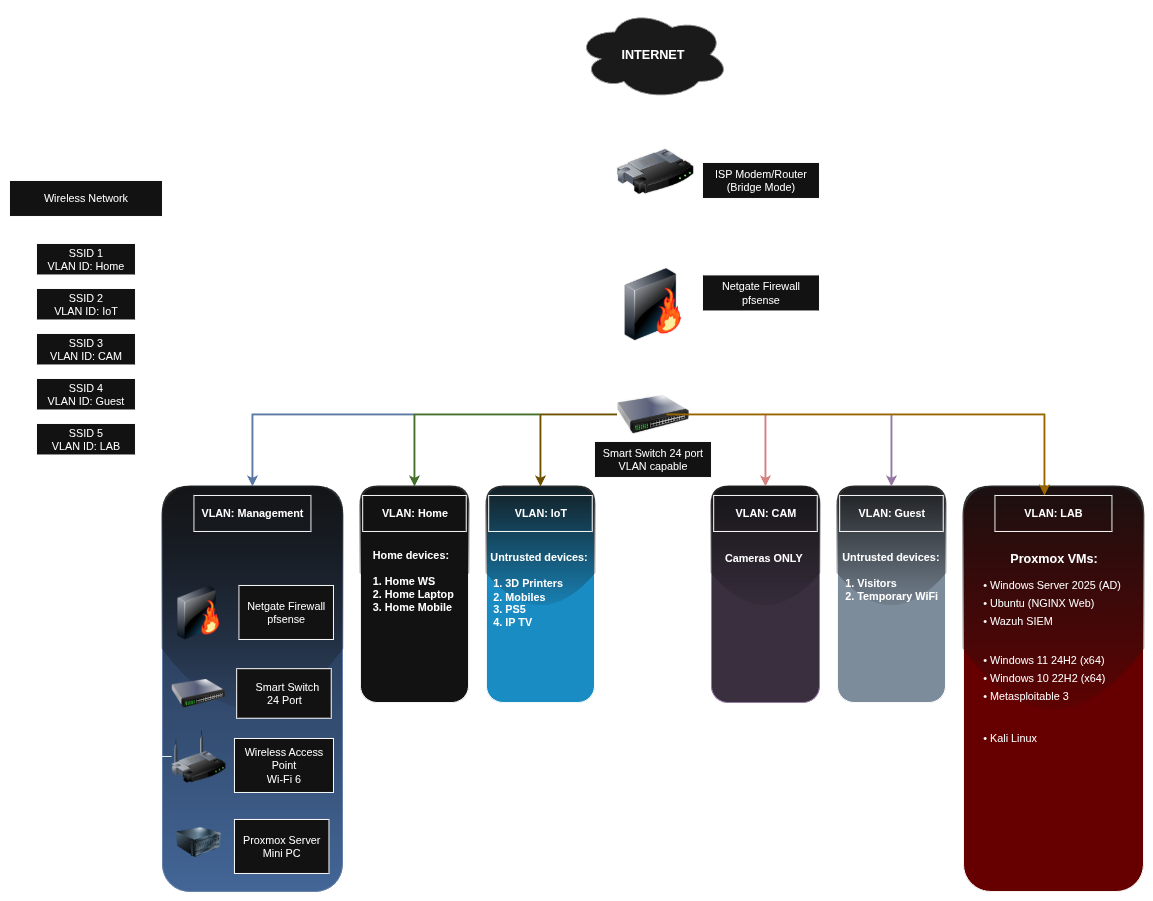

The diagram above was exported from draw.io. Its source (the exported page's mxGraphModel, read from the mxfile embedded in the PNG):
<mxGraphModel dx="1426" dy="797" grid="1" gridSize="10" guides="1" tooltips="1" connect="1" arrows="1" fold="1" page="1" pageScale="1" pageWidth="980" pageHeight="1390" math="0" shadow="0">
  <root>
    <mxCell id="0" />
    <mxCell id="1" parent="0" />
    <mxCell id="JWCRRaY1Xpig5txqJuCr-6" style="edgeStyle=orthogonalEdgeStyle;rounded=0;orthogonalLoop=1;jettySize=auto;html=1;" edge="1" parent="1" source="V4avkHmEp18nn-Nd6X4Z-1">
      <mxGeometry relative="1" as="geometry">
        <mxPoint x="965" y="500" as="targetPoint" />
      </mxGeometry>
    </mxCell>
    <mxCell id="V4avkHmEp18nn-Nd6X4Z-1" value="INTERNET" style="ellipse;shape=cloud;whiteSpace=wrap;html=1;fillColor=#f5f5f5;strokeColor=#666666;fontStyle=1;fontSize=14;" parent="1" vertex="1">
      <mxGeometry x="880" y="360" width="170" height="100" as="geometry" />
    </mxCell>
    <mxCell id="V4avkHmEp18nn-Nd6X4Z-4" value="" style="image;html=1;image=img/lib/clip_art/networking/Switch_128x128.png;fontSize=12;fontStyle=1;" parent="1" vertex="1">
      <mxGeometry x="925" y="770" width="80" height="80" as="geometry" />
    </mxCell>
    <mxCell id="V4avkHmEp18nn-Nd6X4Z-6" value="" style="rounded=1;whiteSpace=wrap;html=1;fillColor=#dae8fc;strokeColor=#6c8ebf;fontSize=12;fontStyle=1;verticalAlign=top;spacingTop=5;glass=1;gradientColor=#7ea6e0;" parent="1" vertex="1">
      <mxGeometry x="420" y="890" width="200" height="450" as="geometry" />
    </mxCell>
    <mxCell id="V4avkHmEp18nn-Nd6X4Z-7" value="" style="rounded=1;whiteSpace=wrap;html=1;fontSize=12;fontStyle=1;verticalAlign=top;spacingTop=5;glass=1;" parent="1" vertex="1">
      <mxGeometry x="640" y="890" width="120" height="240" as="geometry" />
    </mxCell>
    <mxCell id="V4avkHmEp18nn-Nd6X4Z-8" value="&lt;span style=&quot;color: rgba(0, 0, 0, 0); font-family: monospace; font-size: 0px; font-weight: 400; text-align: start; text-wrap-mode: nowrap;&quot;&gt;%3CmxGraphModel%3E%3Croot%3E%3CmxCell%20id%3D%220%22%2F%3E%3CmxCell%20id%3D%221%22%20parent%3D%220%22%2F%3E%3CmxCell%20id%3D%222%22%20value%3D%22VLAN%3A%20CAM%22%20style%3D%22rounded%3D0%3BwhiteSpace%3Dwrap%3Bhtml%3D1%3B%22%20vertex%3D%221%22%20parent%3D%221%22%3E%3CmxGeometry%20x%3D%221032.5%22%20y%3D%22900%22%20width%3D%22115%22%20height%3D%2240%22%20as%3D%22geometry%22%2F%3E%3C%2FmxCell%3E%3C%2Froot%3E%3C%2FmxGraphModel%3E&lt;/span&gt;" style="rounded=1;whiteSpace=wrap;html=1;fillColor=#1ba1e2;strokeColor=light-dark(#006EAF,#FFFFFF);fontSize=12;fontStyle=1;verticalAlign=top;spacingTop=5;fontColor=#ffffff;glass=1;" parent="1" vertex="1">
      <mxGeometry x="780" y="890" width="120" height="240" as="geometry" />
    </mxCell>
    <mxCell id="V4avkHmEp18nn-Nd6X4Z-9" value="" style="rounded=1;whiteSpace=wrap;html=1;fontSize=12;fontStyle=1;verticalAlign=top;spacingTop=5;fillStyle=solid;fillColor=#e1d5e7;strokeColor=#9673a6;glass=1;" parent="1" vertex="1">
      <mxGeometry x="1030" y="890" width="120" height="240" as="geometry" />
    </mxCell>
    <mxCell id="V4avkHmEp18nn-Nd6X4Z-10" value="&lt;span style=&quot;color: rgba(0, 0, 0, 0); font-family: monospace; font-size: 0px; font-weight: 400; text-align: start; text-wrap-mode: nowrap;&quot;&gt;%3CmxGraphModel%3E%3Croot%3E%3CmxCell%20id%3D%220%22%2F%3E%3CmxCell%20id%3D%221%22%20parent%3D%220%22%2F%3E%3CmxCell%20id%3D%222%22%20value%3D%22VLAN%3A%20LAB%22%20style%3D%22rounded%3D0%3BwhiteSpace%3Dwrap%3Bhtml%3D1%3B%22%20vertex%3D%221%22%20parent%3D%221%22%3E%3CmxGeometry%20x%3D%221345%22%20y%3D%22900%22%20width%3D%22130%22%20height%3D%2240%22%20as%3D%22geometry%22%2F%3E%3C%2FmxCell%3E%3C%2Froot%3E%3C%2FmxGraphModel%3E&lt;/span&gt;" style="rounded=1;whiteSpace=wrap;html=1;fillColor=#647687;strokeColor=light-dark(#314354,#FFFFFF);fontSize=12;fontStyle=1;verticalAlign=top;spacingTop=5;fontColor=#ffffff;fillStyle=solid;glass=1;" parent="1" vertex="1">
      <mxGeometry x="1170" y="890" width="120" height="240" as="geometry" />
    </mxCell>
    <mxCell id="V4avkHmEp18nn-Nd6X4Z-11" value="" style="rounded=1;whiteSpace=wrap;html=1;fillColor=light-dark(#E51400,#660000);strokeColor=light-dark(#B20000,#FFFFFF);fontSize=12;fontStyle=1;verticalAlign=top;spacingTop=5;fontColor=#ffffff;shadow=0;glass=1;" parent="1" vertex="1">
      <mxGeometry x="1310" y="890" width="200" height="450" as="geometry" />
    </mxCell>
    <mxCell id="V4avkHmEp18nn-Nd6X4Z-12" value="" style="image;html=1;image=img/lib/clip_art/computers/Server_128x128.png;fontSize=11;fontStyle=1;" parent="1" vertex="1">
      <mxGeometry x="435" y="1260" width="50" height="50" as="geometry" />
    </mxCell>
    <mxCell id="V4avkHmEp18nn-Nd6X4Z-13" value="&lt;font style=&quot;font-size: 14px;&quot;&gt;Proxmox VMs:&lt;/font&gt;" style="text;html=1;strokeColor=none;fillColor=none;align=left;verticalAlign=middle;whiteSpace=wrap;rounded=0;fontSize=11;fontStyle=1;" parent="1" vertex="1">
      <mxGeometry x="1360" y="960" width="100" height="20" as="geometry" />
    </mxCell>
    <mxCell id="V4avkHmEp18nn-Nd6X4Z-14" value="&lt;font style=&quot;font-size: 12px;&quot;&gt;• Windows Server 2025 (AD)&lt;/font&gt;" style="text;html=1;strokeColor=none;fillColor=none;align=left;verticalAlign=middle;whiteSpace=wrap;rounded=0;fontSize=10;" parent="1" vertex="1">
      <mxGeometry x="1330" y="990" width="180" height="20" as="geometry" />
    </mxCell>
    <mxCell id="V4avkHmEp18nn-Nd6X4Z-15" value="&lt;font style=&quot;font-size: 12px;&quot;&gt;• Ubuntu (NGINX Web)&lt;/font&gt;" style="text;html=1;strokeColor=none;fillColor=none;align=left;verticalAlign=middle;whiteSpace=wrap;rounded=0;fontSize=10;" parent="1" vertex="1">
      <mxGeometry x="1330" y="1010" width="180" height="20" as="geometry" />
    </mxCell>
    <mxCell id="V4avkHmEp18nn-Nd6X4Z-16" value="&lt;font style=&quot;font-size: 12px;&quot;&gt;• Wazuh SIEM&lt;/font&gt;" style="text;html=1;strokeColor=none;fillColor=none;align=left;verticalAlign=middle;whiteSpace=wrap;rounded=0;fontSize=10;" parent="1" vertex="1">
      <mxGeometry x="1330" y="1030" width="180" height="20" as="geometry" />
    </mxCell>
    <mxCell id="V4avkHmEp18nn-Nd6X4Z-17" style="edgeStyle=orthogonalEdgeStyle;rounded=0;orthogonalLoop=1;jettySize=auto;html=1;strokeWidth=2;strokeColor=#6c8ebf;entryX=0.5;entryY=0;entryDx=0;entryDy=0;" parent="1" source="V4avkHmEp18nn-Nd6X4Z-4" target="V4avkHmEp18nn-Nd6X4Z-6" edge="1">
      <mxGeometry relative="1" as="geometry">
        <Array as="points">
          <mxPoint x="520" y="810" />
        </Array>
      </mxGeometry>
    </mxCell>
    <mxCell id="V4avkHmEp18nn-Nd6X4Z-18" style="edgeStyle=orthogonalEdgeStyle;rounded=0;orthogonalLoop=1;jettySize=auto;html=1;strokeWidth=2;strokeColor=#82b366;entryX=0.5;entryY=0;entryDx=0;entryDy=0;" parent="1" source="V4avkHmEp18nn-Nd6X4Z-4" target="V4avkHmEp18nn-Nd6X4Z-7" edge="1">
      <mxGeometry relative="1" as="geometry">
        <Array as="points">
          <mxPoint x="700" y="810" />
        </Array>
      </mxGeometry>
    </mxCell>
    <mxCell id="V4avkHmEp18nn-Nd6X4Z-19" style="edgeStyle=orthogonalEdgeStyle;rounded=0;orthogonalLoop=1;jettySize=auto;html=1;strokeWidth=2;strokeColor=#d6b656;entryX=0.5;entryY=0;entryDx=0;entryDy=0;" parent="1" source="V4avkHmEp18nn-Nd6X4Z-4" target="V4avkHmEp18nn-Nd6X4Z-8" edge="1">
      <mxGeometry relative="1" as="geometry">
        <Array as="points">
          <mxPoint x="840" y="810" />
        </Array>
      </mxGeometry>
    </mxCell>
    <mxCell id="V4avkHmEp18nn-Nd6X4Z-20" style="edgeStyle=orthogonalEdgeStyle;rounded=0;orthogonalLoop=1;jettySize=auto;html=1;strokeWidth=2;strokeColor=#b85450;entryX=0.5;entryY=0;entryDx=0;entryDy=0;" parent="1" source="V4avkHmEp18nn-Nd6X4Z-4" target="V4avkHmEp18nn-Nd6X4Z-9" edge="1">
      <mxGeometry relative="1" as="geometry">
        <Array as="points">
          <mxPoint x="1090" y="810" />
        </Array>
      </mxGeometry>
    </mxCell>
    <mxCell id="V4avkHmEp18nn-Nd6X4Z-21" style="edgeStyle=orthogonalEdgeStyle;rounded=0;orthogonalLoop=1;jettySize=auto;html=1;strokeWidth=2;strokeColor=#9673a6;entryX=0.5;entryY=0;entryDx=0;entryDy=0;" parent="1" source="V4avkHmEp18nn-Nd6X4Z-4" target="V4avkHmEp18nn-Nd6X4Z-10" edge="1">
      <mxGeometry relative="1" as="geometry">
        <Array as="points">
          <mxPoint x="1230" y="810" />
        </Array>
      </mxGeometry>
    </mxCell>
    <mxCell id="V4avkHmEp18nn-Nd6X4Z-22" style="edgeStyle=orthogonalEdgeStyle;rounded=0;orthogonalLoop=1;jettySize=auto;html=1;strokeWidth=2;strokeColor=#d79b00;" parent="1" edge="1">
      <mxGeometry relative="1" as="geometry">
        <Array as="points">
          <mxPoint x="1400" y="810" />
          <mxPoint x="1400" y="890" />
        </Array>
        <mxPoint x="979.9999999999995" y="810" as="sourcePoint" />
        <mxPoint x="1400" y="900" as="targetPoint" />
      </mxGeometry>
    </mxCell>
    <mxCell id="JWCRRaY1Xpig5txqJuCr-1" style="edgeStyle=orthogonalEdgeStyle;rounded=0;orthogonalLoop=1;jettySize=auto;html=1;" edge="1" parent="1" source="V4avkHmEp18nn-Nd6X4Z-23" target="V4avkHmEp18nn-Nd6X4Z-4">
      <mxGeometry relative="1" as="geometry" />
    </mxCell>
    <mxCell id="V4avkHmEp18nn-Nd6X4Z-23" value="" style="image;html=1;image=img/lib/clip_art/networking/Firewall-page1_128x128.png" parent="1" vertex="1">
      <mxGeometry x="925" y="647.5" width="80" height="80" as="geometry" />
    </mxCell>
    <mxCell id="V4avkHmEp18nn-Nd6X4Z-24" style="edgeStyle=orthogonalEdgeStyle;rounded=0;orthogonalLoop=1;jettySize=auto;html=1;" parent="1" source="V4avkHmEp18nn-Nd6X4Z-25" edge="1">
      <mxGeometry relative="1" as="geometry">
        <mxPoint x="330" y="860" as="targetPoint" />
      </mxGeometry>
    </mxCell>
    <mxCell id="V4avkHmEp18nn-Nd6X4Z-25" value="" style="image;html=1;image=img/lib/clip_art/networking/Wireless_Router_128x128.png" parent="1" vertex="1">
      <mxGeometry x="430" y="1160" width="60" height="60" as="geometry" />
    </mxCell>
    <mxCell id="JWCRRaY1Xpig5txqJuCr-5" style="edgeStyle=orthogonalEdgeStyle;rounded=0;orthogonalLoop=1;jettySize=auto;html=1;" edge="1" parent="1" source="V4avkHmEp18nn-Nd6X4Z-26">
      <mxGeometry relative="1" as="geometry">
        <mxPoint x="967.5" y="640" as="targetPoint" />
      </mxGeometry>
    </mxCell>
    <mxCell id="V4avkHmEp18nn-Nd6X4Z-26" value="" style="image;html=1;image=img/lib/clip_art/networking/Router_128x128.png" parent="1" vertex="1">
      <mxGeometry x="925" y="500" width="85" height="80" as="geometry" />
    </mxCell>
    <mxCell id="V4avkHmEp18nn-Nd6X4Z-27" value="ISP Modem/Router&lt;div&gt;(Bridge Mode)&lt;/div&gt;" style="rounded=0;whiteSpace=wrap;html=1;" parent="1" vertex="1">
      <mxGeometry x="1020" y="530" width="130" height="40" as="geometry" />
    </mxCell>
    <mxCell id="V4avkHmEp18nn-Nd6X4Z-28" value="Netgate F&lt;span style=&quot;background-color: transparent; color: light-dark(rgb(0, 0, 0), rgb(255, 255, 255));&quot;&gt;irewall&lt;/span&gt;&lt;div&gt;&lt;span style=&quot;background-color: transparent; color: light-dark(rgb(0, 0, 0), rgb(255, 255, 255));&quot;&gt;pfsense&lt;/span&gt;&lt;/div&gt;" style="rounded=0;whiteSpace=wrap;html=1;" parent="1" vertex="1">
      <mxGeometry x="1020" y="655" width="130" height="40" as="geometry" />
    </mxCell>
    <mxCell id="V4avkHmEp18nn-Nd6X4Z-29" value="Smart Switch 24 port&lt;div&gt;VLAN capable&lt;/div&gt;" style="rounded=0;whiteSpace=wrap;html=1;" parent="1" vertex="1">
      <mxGeometry x="900" y="840" width="130" height="40" as="geometry" />
    </mxCell>
    <mxCell id="V4avkHmEp18nn-Nd6X4Z-30" value="Wireless Access Point&lt;div&gt;Wi-Fi 6&lt;/div&gt;" style="rounded=0;whiteSpace=wrap;html=1;" parent="1" vertex="1">
      <mxGeometry x="500" y="1170" width="110" height="60" as="geometry" />
    </mxCell>
    <mxCell id="V4avkHmEp18nn-Nd6X4Z-31" value="Proxmox Server&lt;div&gt;Mini PC&lt;/div&gt;" style="rounded=0;whiteSpace=wrap;html=1;" parent="1" vertex="1">
      <mxGeometry x="500" y="1260" width="105" height="60" as="geometry" />
    </mxCell>
    <mxCell id="V4avkHmEp18nn-Nd6X4Z-32" style="edgeStyle=orthogonalEdgeStyle;rounded=0;orthogonalLoop=1;jettySize=auto;html=1;entryX=0.5;entryY=0;entryDx=0;entryDy=0;" parent="1" source="V4avkHmEp18nn-Nd6X4Z-33" target="V4avkHmEp18nn-Nd6X4Z-34" edge="1">
      <mxGeometry relative="1" as="geometry" />
    </mxCell>
    <mxCell id="V4avkHmEp18nn-Nd6X4Z-33" value="Wireless Network" style="rounded=0;whiteSpace=wrap;html=1;" parent="1" vertex="1">
      <mxGeometry x="250" y="550" width="170" height="40" as="geometry" />
    </mxCell>
    <mxCell id="V4avkHmEp18nn-Nd6X4Z-34" value="SSID 1&lt;div&gt;VLAN ID: Home&lt;/div&gt;" style="rounded=0;whiteSpace=wrap;html=1;" parent="1" vertex="1">
      <mxGeometry x="280" y="620" width="110" height="35" as="geometry" />
    </mxCell>
    <mxCell id="V4avkHmEp18nn-Nd6X4Z-35" value="SSID 2&lt;div&gt;VLAN ID: IoT&lt;/div&gt;" style="rounded=0;whiteSpace=wrap;html=1;" parent="1" vertex="1">
      <mxGeometry x="280" y="670" width="110" height="35" as="geometry" />
    </mxCell>
    <mxCell id="V4avkHmEp18nn-Nd6X4Z-36" value="SSID 3&lt;div&gt;VLAN ID: CAM&lt;/div&gt;" style="rounded=0;whiteSpace=wrap;html=1;" parent="1" vertex="1">
      <mxGeometry x="280" y="720" width="110" height="35" as="geometry" />
    </mxCell>
    <mxCell id="V4avkHmEp18nn-Nd6X4Z-37" value="SSID 4&lt;div&gt;VLAN ID: Guest&lt;/div&gt;" style="rounded=0;whiteSpace=wrap;html=1;" parent="1" vertex="1">
      <mxGeometry x="280" y="770" width="110" height="35" as="geometry" />
    </mxCell>
    <mxCell id="V4avkHmEp18nn-Nd6X4Z-38" value="SSID 5&lt;div&gt;VLAN ID: LAB&lt;/div&gt;" style="rounded=0;whiteSpace=wrap;html=1;" parent="1" vertex="1">
      <mxGeometry x="280" y="820" width="110" height="35" as="geometry" />
    </mxCell>
    <mxCell id="V4avkHmEp18nn-Nd6X4Z-39" value="&lt;b&gt;VLAN: LAB&lt;/b&gt;" style="rounded=0;whiteSpace=wrap;html=1;fillColor=none;" parent="1" vertex="1">
      <mxGeometry x="1345" y="900" width="130" height="40" as="geometry" />
    </mxCell>
    <mxCell id="V4avkHmEp18nn-Nd6X4Z-40" value="&lt;b&gt;VLAN: Guest&lt;/b&gt;" style="rounded=0;whiteSpace=wrap;html=1;fillColor=none;" parent="1" vertex="1">
      <mxGeometry x="1172.5" y="900" width="115" height="40" as="geometry" />
    </mxCell>
    <mxCell id="V4avkHmEp18nn-Nd6X4Z-41" value="&lt;b&gt;VLAN: CAM&lt;/b&gt;" style="rounded=0;whiteSpace=wrap;html=1;fillColor=none;" parent="1" vertex="1">
      <mxGeometry x="1032.5" y="900" width="115" height="40" as="geometry" />
    </mxCell>
    <mxCell id="V4avkHmEp18nn-Nd6X4Z-42" value="&lt;b&gt;VLAN: IoT&lt;/b&gt;" style="rounded=0;whiteSpace=wrap;html=1;fillColor=none;" parent="1" vertex="1">
      <mxGeometry x="782.5" y="900" width="115" height="40" as="geometry" />
    </mxCell>
    <mxCell id="V4avkHmEp18nn-Nd6X4Z-43" value="&lt;b&gt;VLAN: Home&lt;/b&gt;" style="rounded=0;whiteSpace=wrap;html=1;fillColor=none;" parent="1" vertex="1">
      <mxGeometry x="642.5" y="900" width="115" height="40" as="geometry" />
    </mxCell>
    <mxCell id="V4avkHmEp18nn-Nd6X4Z-44" value="&lt;font style=&quot;font-size: 12px;&quot;&gt;• Windows 11 24H2 (x64)&lt;/font&gt;" style="text;html=1;strokeColor=none;fillColor=none;align=left;verticalAlign=middle;whiteSpace=wrap;rounded=0;fontSize=10;" parent="1" vertex="1">
      <mxGeometry x="1330" y="1072.5" width="180" height="20" as="geometry" />
    </mxCell>
    <mxCell id="V4avkHmEp18nn-Nd6X4Z-45" value="&lt;font style=&quot;font-size: 12px;&quot;&gt;• Windows 10 22H2 (x64)&lt;/font&gt;" style="text;html=1;strokeColor=none;fillColor=none;align=left;verticalAlign=middle;whiteSpace=wrap;rounded=0;fontSize=10;" parent="1" vertex="1">
      <mxGeometry x="1330" y="1092.5" width="180" height="20" as="geometry" />
    </mxCell>
    <mxCell id="V4avkHmEp18nn-Nd6X4Z-46" value="&lt;font style=&quot;font-size: 12px;&quot;&gt;• Metasploitable 3&lt;/font&gt;" style="text;html=1;strokeColor=none;fillColor=none;align=left;verticalAlign=middle;whiteSpace=wrap;rounded=0;fontSize=10;" parent="1" vertex="1">
      <mxGeometry x="1330" y="1112.5" width="180" height="20" as="geometry" />
    </mxCell>
    <mxCell id="V4avkHmEp18nn-Nd6X4Z-47" value="&lt;b&gt;VLAN: Management&lt;/b&gt;" style="rounded=0;whiteSpace=wrap;html=1;fillColor=none;" parent="1" vertex="1">
      <mxGeometry x="455" y="900" width="130" height="40" as="geometry" />
    </mxCell>
    <mxCell id="V4avkHmEp18nn-Nd6X4Z-48" value="&lt;font style=&quot;font-size: 12px;&quot;&gt;&lt;b&gt;&amp;nbsp;Untrusted devices:&lt;/b&gt;&lt;/font&gt;&lt;div&gt;&lt;span style=&quot;font-size: 12px;&quot;&gt;&lt;b&gt;&lt;br&gt;&lt;/b&gt;&lt;/span&gt;&lt;/div&gt;&lt;div&gt;&lt;span style=&quot;font-size: 12px;&quot;&gt;&lt;b&gt;&amp;nbsp; 1. Visitors&lt;/b&gt;&lt;/span&gt;&lt;/div&gt;&lt;div&gt;&lt;span style=&quot;font-size: 12px;&quot;&gt;&lt;b&gt;&amp;nbsp; 2. Temporary WiFi&lt;/b&gt;&lt;/span&gt;&lt;/div&gt;" style="text;html=1;strokeColor=none;fillColor=none;align=left;verticalAlign=middle;whiteSpace=wrap;rounded=0;fontSize=10;" parent="1" vertex="1">
      <mxGeometry x="1170" y="960" width="122.5" height="60" as="geometry" />
    </mxCell>
    <mxCell id="V4avkHmEp18nn-Nd6X4Z-49" value="&lt;div&gt;&lt;span style=&quot;font-size: 12px;&quot;&gt;&lt;b&gt;Cameras ONLY&lt;/b&gt;&lt;/span&gt;&lt;/div&gt;" style="text;html=1;strokeColor=none;fillColor=none;align=left;verticalAlign=middle;whiteSpace=wrap;rounded=0;fontSize=10;" parent="1" vertex="1">
      <mxGeometry x="1042.5" y="950" width="105" height="40" as="geometry" />
    </mxCell>
    <mxCell id="V4avkHmEp18nn-Nd6X4Z-50" value="&lt;font style=&quot;font-size: 12px;&quot;&gt;&lt;b&gt;&amp;nbsp;Untrusted devices:&lt;/b&gt;&lt;/font&gt;&lt;div&gt;&lt;span style=&quot;font-size: 12px;&quot;&gt;&lt;b&gt;&lt;br&gt;&lt;/b&gt;&lt;/span&gt;&lt;/div&gt;&lt;div&gt;&lt;span style=&quot;font-size: 12px;&quot;&gt;&lt;b&gt;&amp;nbsp; 1. 3D Printers&lt;/b&gt;&lt;/span&gt;&lt;/div&gt;&lt;div&gt;&lt;span style=&quot;font-size: 12px;&quot;&gt;&lt;b&gt;&amp;nbsp; 2. Mobiles&lt;/b&gt;&lt;/span&gt;&lt;/div&gt;&lt;div&gt;&lt;span style=&quot;font-size: 12px;&quot;&gt;&lt;b&gt;&amp;nbsp; 3. PS5&lt;/b&gt;&lt;/span&gt;&lt;/div&gt;&lt;div&gt;&lt;span style=&quot;font-size: 12px;&quot;&gt;&lt;b&gt;&amp;nbsp; 4. IP TV&lt;/b&gt;&lt;/span&gt;&lt;/div&gt;" style="text;html=1;strokeColor=none;fillColor=none;align=left;verticalAlign=middle;whiteSpace=wrap;rounded=0;fontSize=10;" parent="1" vertex="1">
      <mxGeometry x="778.75" y="960" width="122.5" height="90" as="geometry" />
    </mxCell>
    <mxCell id="V4avkHmEp18nn-Nd6X4Z-51" value="&amp;nbsp; &amp;nbsp;Smart Switch&amp;nbsp;&lt;div&gt;24 Port&lt;/div&gt;" style="rounded=0;whiteSpace=wrap;html=1;" parent="1" vertex="1">
      <mxGeometry x="502.5" y="1092.5" width="105" height="55" as="geometry" />
    </mxCell>
    <mxCell id="V4avkHmEp18nn-Nd6X4Z-52" value="" style="image;html=1;image=img/lib/clip_art/networking/Switch_128x128.png;fontSize=12;fontStyle=1;" parent="1" vertex="1">
      <mxGeometry x="430" y="1080" width="60" height="80" as="geometry" />
    </mxCell>
    <mxCell id="V4avkHmEp18nn-Nd6X4Z-53" value="Netgate Firewall&lt;div&gt;pfsense&lt;/div&gt;" style="rounded=0;whiteSpace=wrap;html=1;" parent="1" vertex="1">
      <mxGeometry x="505" y="1000" width="105" height="60" as="geometry" />
    </mxCell>
    <mxCell id="V4avkHmEp18nn-Nd6X4Z-54" value="" style="image;html=1;image=img/lib/clip_art/networking/Firewall-page1_128x128.png" parent="1" vertex="1">
      <mxGeometry x="430" y="1000" width="60" height="60" as="geometry" />
    </mxCell>
    <mxCell id="V4avkHmEp18nn-Nd6X4Z-55" value="&lt;span style=&quot;font-size: 12px;&quot;&gt;&lt;b&gt;&amp;nbsp; Home devices:&lt;/b&gt;&lt;/span&gt;&lt;div&gt;&lt;span style=&quot;font-size: 12px;&quot;&gt;&lt;b&gt;&lt;br&gt;&lt;/b&gt;&lt;/span&gt;&lt;/div&gt;&lt;div&gt;&lt;span style=&quot;font-size: 12px;&quot;&gt;&lt;b&gt;&amp;nbsp; 1. Home WS&lt;/b&gt;&lt;/span&gt;&lt;/div&gt;&lt;div&gt;&lt;span style=&quot;font-size: 12px;&quot;&gt;&lt;b&gt;&amp;nbsp; 2. Home Laptop&lt;/b&gt;&lt;/span&gt;&lt;/div&gt;&lt;div&gt;&lt;span style=&quot;font-size: 12px;&quot;&gt;&lt;b&gt;&amp;nbsp; 3. Home Mobile&lt;/b&gt;&lt;/span&gt;&lt;/div&gt;" style="text;html=1;strokeColor=none;fillColor=none;align=left;verticalAlign=middle;whiteSpace=wrap;rounded=0;fontSize=10;" parent="1" vertex="1">
      <mxGeometry x="645" y="970" width="135" height="50" as="geometry" />
    </mxCell>
    <mxCell id="V4avkHmEp18nn-Nd6X4Z-56" style="edgeStyle=orthogonalEdgeStyle;rounded=0;orthogonalLoop=1;jettySize=auto;html=1;exitX=0.5;exitY=1;exitDx=0;exitDy=0;" parent="1" source="V4avkHmEp18nn-Nd6X4Z-55" target="V4avkHmEp18nn-Nd6X4Z-55" edge="1">
      <mxGeometry relative="1" as="geometry" />
    </mxCell>
    <mxCell id="V4avkHmEp18nn-Nd6X4Z-57" value="&lt;font style=&quot;font-size: 12px;&quot;&gt;• Kali Linux&lt;/font&gt;" style="text;html=1;strokeColor=none;fillColor=none;align=left;verticalAlign=middle;whiteSpace=wrap;rounded=0;fontSize=10;" parent="1" vertex="1">
      <mxGeometry x="1330" y="1160" width="180" height="20" as="geometry" />
    </mxCell>
  </root>
</mxGraphModel>